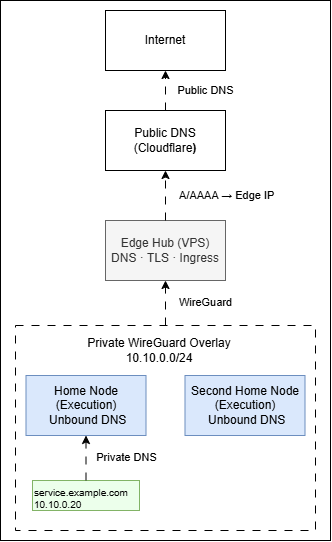

The diagram above was exported from draw.io. Its source (the exported page's mxGraphModel, read from the mxfile embedded in the PNG):
<mxGraphModel dx="910" dy="749" grid="1" gridSize="10" guides="1" tooltips="1" connect="1" arrows="1" fold="1" page="1" pageScale="1" pageWidth="827" pageHeight="1169" math="0" shadow="0">
  <root>
    <mxCell id="0" />
    <mxCell id="1" parent="0" />
    <mxCell id="5RflO7i2pHcCrubIaArn-1" parent="1" style="rounded=0;whiteSpace=wrap;html=1;" value="" vertex="1">
      <mxGeometry height="540" width="330" x="215" y="190" as="geometry" />
    </mxCell>
    <mxCell id="YO2kR6-iul97ssjGc_1o-1" parent="1" style="rounded=0;whiteSpace=wrap;html=1;" value="Internet" vertex="1">
      <mxGeometry height="60" width="120" x="320" y="200" as="geometry" />
    </mxCell>
    <mxCell id="YO2kR6-iul97ssjGc_1o-2" parent="1" style="rounded=0;whiteSpace=wrap;html=1;" value="&lt;span data-start=&quot;2225&quot; data-end=&quot;2252&quot;&gt;Public DNS (Cloudflare&lt;/span&gt;&lt;strong data-start=&quot;2225&quot; data-end=&quot;2252&quot;&gt;)&lt;/strong&gt;" vertex="1">
      <mxGeometry height="60" width="120" x="320" y="300" as="geometry" />
    </mxCell>
    <mxCell id="EsIQk8ifqFbweuXg0AM5-1" parent="1" style="rounded=0;whiteSpace=wrap;html=1;fillColor=#f5f5f5;fontColor=#333333;strokeColor=#666666;" value="&lt;div&gt;Edge Hub (VPS)&lt;/div&gt;&lt;div&gt;DNS · TLS · Ingress&lt;/div&gt;" vertex="1">
      <mxGeometry height="60" width="120" x="320" y="410" as="geometry" />
    </mxCell>
    <mxCell id="8mlJtISURg3QYiC0wWFz-7" edge="1" parent="1" source="8mlJtISURg3QYiC0wWFz-1" style="edgeStyle=orthogonalEdgeStyle;rounded=0;orthogonalLoop=1;jettySize=auto;html=1;dashed=1;dashPattern=8 8;" target="EsIQk8ifqFbweuXg0AM5-1">
      <mxGeometry relative="1" as="geometry" />
    </mxCell>
    <mxCell id="0_18TxDc5iFgN-zZ5usM-1" connectable="0" parent="8mlJtISURg3QYiC0wWFz-7" style="edgeLabel;html=1;align=center;verticalAlign=middle;resizable=0;points=[];" value="WireGuard" vertex="1">
      <mxGeometry relative="1" x="0.03" as="geometry">
        <mxPoint x="40" as="offset" />
      </mxGeometry>
    </mxCell>
    <mxCell id="8mlJtISURg3QYiC0wWFz-1" parent="1" style="rounded=0;whiteSpace=wrap;html=1;dashed=1;dashPattern=8 8;" value="" vertex="1">
      <mxGeometry height="205" width="300" x="230" y="515" as="geometry" />
    </mxCell>
    <mxCell id="8mlJtISURg3QYiC0wWFz-2" parent="1" style="text;html=1;whiteSpace=wrap;strokeColor=none;fillColor=none;align=center;verticalAlign=middle;rounded=0;" value="&lt;div&gt;Private&amp;nbsp;WireGuard Overlay&lt;/div&gt;&lt;div&gt;10.10.0.0/24&lt;/div&gt;" vertex="1">
      <mxGeometry height="30" width="170" x="289" y="525" as="geometry" />
    </mxCell>
    <mxCell id="8mlJtISURg3QYiC0wWFz-3" parent="1" style="rounded=0;whiteSpace=wrap;html=1;fillColor=#dae8fc;strokeColor=#6c8ebf;" value="&lt;div&gt;Home Node&lt;/div&gt;&lt;div&gt;(Execution)&lt;br&gt;&amp;nbsp;Unbound DNS&lt;/div&gt;" vertex="1">
      <mxGeometry height="60" width="120" x="240.5" y="565" as="geometry" />
    </mxCell>
    <mxCell id="8mlJtISURg3QYiC0wWFz-4" parent="1" style="rounded=0;whiteSpace=wrap;html=1;fillColor=#dae8fc;strokeColor=#6c8ebf;" value="&lt;div&gt;Second Home Node&lt;/div&gt;&lt;div&gt;(Execution)&lt;br&gt;&amp;nbsp;Unbound DNS&lt;/div&gt;" vertex="1">
      <mxGeometry height="60" width="120" x="399.5" y="565" as="geometry" />
    </mxCell>
    <mxCell id="8mlJtISURg3QYiC0wWFz-8" edge="1" parent="1" source="EsIQk8ifqFbweuXg0AM5-1" style="edgeStyle=orthogonalEdgeStyle;rounded=0;orthogonalLoop=1;jettySize=auto;html=1;dashed=1;dashPattern=8 8;exitX=0.5;exitY=0;exitDx=0;exitDy=0;" target="YO2kR6-iul97ssjGc_1o-2">
      <mxGeometry relative="1" as="geometry">
        <mxPoint x="510" y="455" as="sourcePoint" />
        <mxPoint x="510" y="390" as="targetPoint" />
      </mxGeometry>
    </mxCell>
    <mxCell id="8mlJtISURg3QYiC0wWFz-11" connectable="0" parent="8mlJtISURg3QYiC0wWFz-8" style="edgeLabel;html=1;align=center;verticalAlign=middle;resizable=0;points=[];" value="&amp;nbsp;A/AAAA → Edge IP" vertex="1">
      <mxGeometry relative="1" x="0.3105" as="geometry">
        <mxPoint x="60" y="7" as="offset" />
      </mxGeometry>
    </mxCell>
    <mxCell id="8mlJtISURg3QYiC0wWFz-9" edge="1" parent="1" source="YO2kR6-iul97ssjGc_1o-2" style="edgeStyle=orthogonalEdgeStyle;rounded=0;orthogonalLoop=1;jettySize=auto;html=1;dashed=1;dashPattern=8 8;entryX=0.5;entryY=1;entryDx=0;entryDy=0;" target="YO2kR6-iul97ssjGc_1o-1">
      <mxGeometry relative="1" as="geometry">
        <mxPoint x="480" y="325" as="sourcePoint" />
        <mxPoint x="480" y="260" as="targetPoint" />
      </mxGeometry>
    </mxCell>
    <mxCell id="8mlJtISURg3QYiC0wWFz-10" connectable="0" parent="8mlJtISURg3QYiC0wWFz-9" style="edgeLabel;html=1;align=center;verticalAlign=middle;resizable=0;points=[];" value="Public DNS" vertex="1">
      <mxGeometry relative="1" x="0.4438" as="geometry">
        <mxPoint x="40" y="9" as="offset" />
      </mxGeometry>
    </mxCell>
    <UserObject label="service.example.com&#10;10.10.0.20" id="0_18TxDc5iFgN-zZ5usM-2">
      <mxCell parent="1" style="text;whiteSpace=wrap;fontSize=10;fillColor=#ECFFEB;strokeColor=#82b366;" vertex="1">
        <mxGeometry height="30" width="107" x="247" y="670" as="geometry" />
      </mxCell>
    </UserObject>
    <mxCell id="0_18TxDc5iFgN-zZ5usM-4" edge="1" parent="1" source="0_18TxDc5iFgN-zZ5usM-2" style="edgeStyle=orthogonalEdgeStyle;rounded=0;orthogonalLoop=1;jettySize=auto;html=1;dashed=1;dashPattern=8 8;entryX=0.5;entryY=1;entryDx=0;entryDy=0;" target="8mlJtISURg3QYiC0wWFz-3">
      <mxGeometry relative="1" as="geometry">
        <mxPoint x="440" y="545" as="sourcePoint" />
        <mxPoint x="440" y="500" as="targetPoint" />
      </mxGeometry>
    </mxCell>
    <mxCell id="0_18TxDc5iFgN-zZ5usM-5" connectable="0" parent="0_18TxDc5iFgN-zZ5usM-4" style="edgeLabel;html=1;align=center;verticalAlign=middle;resizable=0;points=[];" value="Private DNS" vertex="1">
      <mxGeometry relative="1" x="0.03" as="geometry">
        <mxPoint x="40" as="offset" />
      </mxGeometry>
    </mxCell>
  </root>
</mxGraphModel>